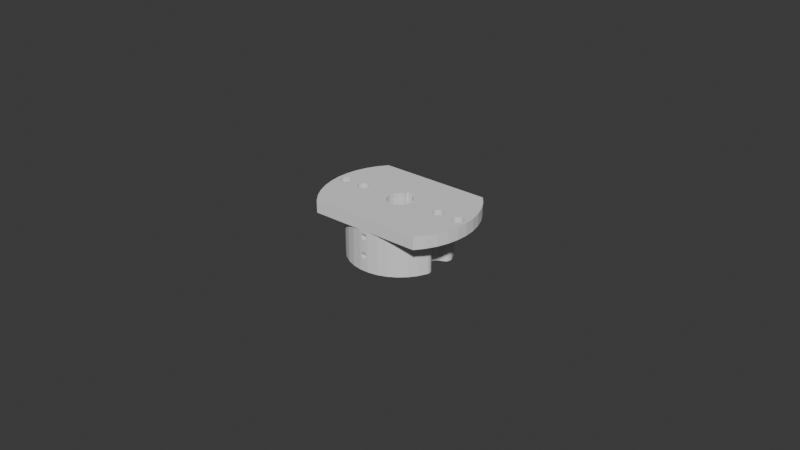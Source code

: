 # Source: AR4_L6.blend  (saved by Blender 5.2.45; exported with 4.5.12 LTS)
import bpy
from mathutils import Matrix  # noqa: F401  (used for matrix-valued properties, if any)

bpy.ops.wm.read_factory_settings(use_empty=True)
scene = bpy.context.scene
scene.name = 'Scene'

# ---- collections
col_collection = bpy.data.collections.new('Collection'); scene.collection.children.link(col_collection)

# ---- world
world_world = bpy.data.worlds.new('World'); scene.world = world_world
world_world.use_nodes = True; world_world.node_tree.nodes.clear()
_N = world_world.node_tree.nodes; _L = world_world.node_tree.links
n0 = _N.new('ShaderNodeOutputWorld'); n0.name = 'World Output'; n0.location = (200, 100)
n1 = _N.new('ShaderNodeBackground'); n1.name = 'Background'; n1.location = (-200, 100)
n1.inputs[0].default_value = (0.05088, 0.05088, 0.05088, 1.0)
_L.new(n1.outputs[0], n0.inputs[0])
n0.is_active_output = True
world_world.color = (0.05088, 0.05088, 0.05088)
world_world.sun_shadow_jitter_overblur = 0.0

# ---- meshes
me_link_6_aluminum = bpy.data.meshes.new('Link_6_Aluminum')
me_link_6_aluminum.from_pydata([(0.0122, 0.0, 0.012), (0.01244, -0.0009, 0.012), (0.01152, -0.001685, 0.012), (0.01236, -0.002514, 0.012), (0.0131, -0.001559, 0.012), (0.01346, -0.002952, 0.012), (0.014, -0.0018, 0.012), (0.01426, -0.003289, 0.012), (0.02374, -0.00349, 0.012), (0.02298, -0.006906, 0.012), (0.021, -0.0018, 0.012), (0.0219, -0.001559, 0.012), (0.02256, -0.0009, 0.012), (0.024, 2.939e-18, 0.012), (0.0228, 1.02e-18, 0.012), (0.02374, 0.00349, 0.012), (0.01485, -0.003933, 0.012), (0.01944, -0.0009, 0.012), (0.0151, -0.004763, 0.012), (0.0201, -0.001559, 0.012), (0.01498, -0.005622, 0.012), (0.01368, -0.008301, 0.012), (2.939e-18, -0.016, 0.012), (0.001489, -0.01593, 0.012), (0.01789, -0.016, 0.012), (0.004416, -0.01538, 0.012), (0.00719, -0.01429, 0.012), (0.009714, -0.01271, 0.012), (0.0119, -0.01069, 0.012), (0.02003, -0.01323, 0.012), (0.014, 0.0018, 0.012), (0.0201, 0.001559, 0.012), (0.0149, 0.001559, 0.012), (0.01944, 0.0009, 0.012), (0.02174, -0.01018, 0.012), (0.02256, 0.0009, 0.012), (0.0219, 0.001559, 0.012), (0.02298, 0.006906, 0.012), (0.021, 0.0018, 0.012), (0.02174, 0.01018, 0.012), (0.02003, 0.01323, 0.012), (0.0149, -0.001559, 0.012), (0.01556, -0.0009, 0.012), (0.0192, 0.0, 0.012), (0.0158, 1.02e-18, 0.012), (0.01556, 0.0009, 0.012), (0.01426, 0.003289, 0.012), (0.01485, 0.003933, 0.012), (0.0151, 0.004763, 0.012), (0.00719, 0.01429, 0.012), (0.004416, 0.01538, 0.012), (0.01789, 0.016, 0.012), (0.001489, 0.01593, 0.012), (0.0, 0.016, 0.012), (0.01106, -0.0005923, 0.012), (0.01106, 0.0005923, 0.012), (0.01244, 0.0009, 0.012), (0.01152, 0.001685, 0.012), (0.0131, 0.001559, 0.012), (0.01236, 0.002514, 0.012), (0.01346, 0.002952, 0.012), (0.01498, 0.005622, 0.012), (0.01368, 0.008301, 0.012), (0.0119, 0.01069, 0.012), (0.009714, 0.01271, 0.012), (-0.01789, 0.016, 0.016), (-0.01789, 0.016, 0.012), (-0.02003, 0.01323, 0.012), (-0.02003, 0.01323, 0.016), (-0.02174, 0.01018, 0.012), (-0.02174, 0.01018, 0.016), (-0.02298, 0.006906, 0.012), (-0.02298, 0.006906, 0.016), (-0.02374, 0.00349, 0.012), (-0.02374, 0.00349, 0.016), (-0.024, -5.878e-18, 0.012), (-0.024, -5.878e-18, 0.016), (-0.02374, -0.00349, 0.012), (-0.02374, -0.00349, 0.016), (-0.02298, -0.006906, 0.012), (-0.02298, -0.006906, 0.016), (-0.02174, -0.01018, 0.012), (-0.02174, -0.01018, 0.016), (-0.02003, -0.01323, 0.012), (-0.02003, -0.01323, 0.016), (-0.01789, -0.016, 0.012), (-0.01789, -0.016, 0.016), (0.0081, -0.016, 0.016), (0.0, -0.016, 0.012), (0.01789, -0.016, 0.016), (0.02003, -0.01323, 0.016), (0.02174, -0.01018, 0.016), (0.02298, -0.006906, 0.016), (0.02374, -0.00349, 0.016), (0.024, 2.939e-18, 0.016), (0.02374, 0.00349, 0.016), (0.02298, 0.006906, 0.016), (0.02174, 0.01018, 0.016), (0.02003, 0.01323, 0.016), (0.01789, 0.016, 0.016), (0.0081, 0.016, 0.016), (0.0081, -0.0029, 0.016), (0.014, -0.0018, 0.016), (0.0131, -0.001559, 0.016), (0.0131, 0.001559, 0.016), (0.014, 0.0018, 0.016), (0.01556, -0.0009, 0.016), (0.0149, -0.001559, 0.016), (0.02256, 0.0009, 0.016), (0.0228, 1.02e-18, 0.016), (0.02256, -0.0009, 0.016), (0.0219, -0.001559, 0.016), (0.0158, 1.02e-18, 0.016), (0.0201, -0.001559, 0.016), (0.01556, 0.0009, 0.016), (0.01944, -0.0009, 0.016), (0.0149, 0.001559, 0.016), (0.0192, -4.409e-19, 0.016), (0.01944, 0.0009, 0.016), (0.01244, -0.0009, 0.016), (0.0122, -4.409e-19, 0.016), (0.01244, 0.0009, 0.016), (0.021, -0.0018, 0.016), (0.021, 0.0018, 0.016), (0.0219, 0.001559, 0.016), (0.0201, 0.001559, 0.016), (-0.002732, 0.002921, 0.016), (-0.0015, 0.003708, 0.016), (-0.0015, 0.0051, 0.016), (0.0015, 0.0051, 0.016), (0.0015, 0.003708, 0.016), (0.00384, -0.001121, 0.016), (0.00318, -0.002426, 0.016), (0.002096, -0.003407, 0.016), (0.0007311, -0.003933, 0.016), (-0.0007311, -0.003933, 0.016), (-0.002096, -0.003407, 0.016), (-0.014, 0.0018, 0.016), (-0.0131, -0.001559, 0.016), (-0.014, -0.0018, 0.016), (-0.0201, -0.001559, 0.016), (-0.021, -0.0018, 0.016), (-0.0219, -0.001559, 0.016), (-0.02256, -0.0009, 0.016), (-0.0228, -4.409e-19, 0.016), (-0.0149, 0.001559, 0.016), (-0.01556, 0.0009, 0.016), (0.002732, 0.002921, 0.016), (0.0036, 0.001744, 0.016), (0.003986, 0.0003337, 0.016), (-0.02256, 0.0009, 0.016), (-0.0219, 0.001559, 0.016), (-0.021, 0.0018, 0.016), (-0.01944, -0.0009, 0.016), (-0.0149, -0.001559, 0.016), (-0.0192, 1.02e-18, 0.016), (-0.01556, -0.0009, 0.016), (-0.01944, 0.0009, 0.016), (-0.0158, -4.409e-19, 0.016), (-0.0201, 0.001559, 0.016), (-0.0036, 0.001744, 0.016), (-0.01244, 0.0009, 0.016), (-0.0131, 0.001559, 0.016), (-0.01244, -0.0009, 0.016), (-0.00318, -0.002426, 0.016), (-0.0122, 1.02e-18, 0.016), (-0.00384, -0.001121, 0.016), (-0.003986, 0.0003337, 0.016), (-0.01556, -0.0009, 0.012), (-0.0149, -0.001559, 0.012), (-0.01426, -0.003289, 0.012), (-0.01485, -0.003933, 0.012), (-0.014, -0.0018, 0.012), (-0.02256, 0.0009, 0.012), (-0.0228, 0.0, 0.012), (-0.02256, -0.0009, 0.012), (-0.0219, -0.001559, 0.012), (-0.021, -0.0018, 0.012), (-0.0151, -0.004763, 0.012), (-0.01944, 0.0009, 0.012), (-0.0149, 0.001559, 0.012), (-0.0192, 1.02e-18, 0.012), (-0.01556, 0.0009, 0.012), (-0.01944, -0.0009, 0.012), (-0.0158, 0.0, 0.012), (-0.0201, -0.001559, 0.012), (-0.009714, -0.01271, 0.012), (-0.00719, -0.01429, 0.012), (-0.01498, -0.005622, 0.012), (-0.01368, -0.008301, 0.012), (-0.0119, -0.01069, 0.012), (-0.004416, -0.01538, 0.012), (-0.001489, -0.01593, 0.012), (1.552e-18, -0.016, 0.012), (-0.0122, 1.02e-18, 0.012), (-0.01106, -0.0005923, 0.012), (-0.01244, -0.0009, 0.012), (-0.01152, -0.001685, 0.012), (-0.0131, -0.001559, 0.012), (-0.01236, -0.002514, 0.012), (-0.01346, -0.002952, 0.012), (-0.01485, 0.003933, 0.012), (-0.01426, 0.003289, 0.012), (-0.014, 0.0018, 0.012), (-0.01346, 0.002952, 0.012), (-0.0131, 0.001559, 0.012), (-0.01236, 0.002514, 0.012), (-0.01244, 0.0009, 0.012), (-0.01152, 0.001685, 0.012), (-0.01106, 0.0005923, 0.012), (-0.0151, 0.004763, 0.012), (-0.0201, 0.001559, 0.012), (-0.01498, 0.005622, 0.012), (-0.01368, 0.008301, 0.012), (-0.001489, 0.01593, 0.012), (-0.004416, 0.01538, 0.012), (-0.00719, 0.01429, 0.012), (-0.021, 0.0018, 0.012), (-0.0219, 0.001559, 0.012), (-0.009714, 0.01271, 0.012), (-0.0119, 0.01069, 0.012), (-0.0119, 0.01069, -0.001), (-0.009714, 0.01271, -0.001), (-0.01346, 0.002952, -0.001), (0.00719, 0.01429, -0.001), (0.009714, 0.01271, -0.001), (0.0015, 0.0051, -0.001), (-0.01152, -0.001685, -0.001), (0.00719, -0.01429, -0.001), (0.004416, -0.01538, -0.001), (-0.01152, 0.001685, -0.001), (-0.0015, 0.0051, -0.001), (-0.0015, 0.003708, -0.001), (-0.00719, 0.01429, -0.001), (-0.004416, 0.01538, -0.001), (-0.001489, 0.01593, -0.001), (0.001489, 0.01593, -0.001), (0.004416, 0.01538, -0.001), (-0.01236, 0.002514, -0.001), (-0.01236, -0.002514, -0.001), (-0.00719, -0.01429, -0.001), (-0.01346, -0.002952, -0.001), (-0.009714, -0.01271, -0.001), (-0.0119, -0.01069, -0.001), (0.001489, -0.01593, -0.001), (-0.001489, -0.01593, -0.001), (-0.004416, -0.01538, -0.001), (0.01152, 0.001685, -0.001), (0.01236, 0.002514, -0.001), (0.01346, 0.002952, -0.001), (0.0119, 0.01069, -0.001), (0.01368, 0.008301, -0.001), (0.002096, -0.003407, -0.001), (0.01106, -0.0005923, -0.001), (0.0007311, -0.003933, -0.001), (0.01152, -0.001685, -0.001), (0.01236, -0.002514, -0.001), (-0.01498, -0.005622, -0.001), (-0.0151, -0.004763, -0.001), (-0.01485, -0.003933, -0.001), (-0.002732, 0.002921, -0.001), (-0.0036, 0.001744, -0.001), (-0.01106, 0.0005923, -0.001), (-0.003986, 0.0003337, -0.001), (-0.01106, -0.0005923, -0.001), (0.01498, -0.005622, -0.001), (0.01368, -0.008301, -0.001), (0.01346, -0.002952, -0.001), (-0.01368, -0.008301, -0.001), (-0.01426, -0.003289, -0.001), (0.01485, 0.003933, -0.001), (0.01426, 0.003289, -0.001), (0.0151, 0.004763, -0.001), (0.01498, 0.005622, -0.001), (0.00318, -0.002426, -0.001), (0.00384, -0.001121, -0.001), (0.01106, 0.0005923, -0.001), (0.0015, 0.003708, -0.001), (0.002732, 0.002921, -0.001), (0.0036, 0.001744, -0.001), (0.003986, 0.0003337, -0.001), (-0.0007311, -0.003933, -0.001), (-0.002096, -0.003407, -0.001), (-0.00318, -0.002426, -0.001), (-0.00384, -0.001121, -0.001), (-0.01485, 0.003933, -0.001), (-0.0151, 0.004763, -0.001), (-0.01426, 0.003289, -0.001), (-0.01498, 0.005622, -0.001), (-0.01368, 0.008301, -0.001), (0.009714, -0.01271, -0.001), (0.0119, -0.01069, -0.001), (0.01426, -0.003289, -0.001), (0.01485, -0.003933, -0.001), (0.0151, -0.004763, -0.001), (0.0008877, -0.01598, 0.003487), (0.00099, -0.01597, 0.003734), (0.001025, -0.01597, 0.004), (-0.0002663, -0.016, 0.00301), (-0.0005125, -0.01599, 0.003112), (0.0005125, -0.01599, 0.003112), (0.0002651, -0.016, 0.00301), (2.939e-18, -0.016, 0.002975), (-0.0008877, -0.01598, 0.003487), (-0.0009901, -0.01597, 0.003735), (-0.001025, -0.01597, 0.004), (0.0008877, -0.01598, 0.009488), (0.0005125, -0.01599, 0.009112), (0.0008877, -0.01598, 0.004513), (0.0005125, -0.01599, 0.004888), (0.0002651, -0.016, 0.00901), (0.0002654, -0.016, 0.00499), (2.939e-18, -0.016, 0.005025), (2.939e-18, -0.016, 0.008975), (-0.0002655, -0.016, 0.00499), (0.0009901, -0.01597, 0.004265), (-0.001025, -0.01597, 0.01), (-0.0009901, -0.01597, 0.01027), (-0.0009901, -0.01597, 0.004265), (-0.0008877, -0.01598, 0.004513), (-0.0002663, -0.016, 0.00901), (-0.0005125, -0.01599, 0.009112), (-0.0005125, -0.01599, 0.004888), (-0.0008877, -0.01598, 0.009488), (-0.0009901, -0.01597, 0.009735), (-0.0008877, -0.01598, 0.01051), (-0.0005125, -0.01599, 0.01089), (-0.0002655, -0.016, 0.01099), (2.939e-18, -0.016, 0.01103), (0.0002654, -0.016, 0.01099), (0.0005125, -0.01599, 0.01089), (0.0008877, -0.01598, 0.01051), (0.0009901, -0.01597, 0.01027), (0.001025, -0.01597, 0.01), (0.00099, -0.01597, 0.009734), (0.001167, 0.01596, 0.006667), (0.001429, 0.01594, 0.006325), (0.001489, 0.01593, 0.00621), (-0.000825, 0.01598, 0.006929), (-0.001167, 0.01596, 0.006667), (0.000825, 0.01598, 0.006929), (0.0004267, 0.01599, 0.007094), (-9.797e-19, 0.016, 0.012), (-9.797e-19, 0.016, 0.00715), (-0.0004287, 0.01599, 0.007093), (0.001609, 0.01592, 0.005864), (0.00165, 0.01591, 0.0055), (-0.001489, 0.01593, 0.00479), (-0.001429, 0.01594, 0.004675), (-0.001167, 0.01596, 0.004333), (-0.000825, 0.01598, 0.004071), (0.000825, 0.01598, 0.004071), (0.001167, 0.01596, 0.004333), (-0.0004275, 0.01599, 0.003906), (2.573e-18, 0.016, 0.00385), (0.0004273, 0.01599, 0.003906), (0.001429, 0.01594, 0.004675), (0.001505, 0.01593, 0.004823), (0.001609, 0.01592, 0.005135), (-0.001429, 0.01594, 0.006325), (-0.001505, 0.01593, 0.006177), (-0.001609, 0.01592, 0.005864), (-0.00165, 0.01591, 0.0055), (-0.001609, 0.01592, 0.005136), (-0.0158, -4.409e-19, 0.012), (0.0122, -4.409e-19, 0.012), (0.0192, -4.409e-19, 0.012), (-0.0228, -4.409e-19, 0.012), (0.0015, 0.003708, 0.006187), (0.001612, 0.003661, 0.005852), (0.0015, 0.003708, 0.004813), (0.001612, 0.003661, 0.005147), (0.00165, 0.003644, 0.0055), (-0.0015, 0.003708, 0.004813), (-0.001612, 0.003661, 0.005146), (-0.0015, 0.003708, 0.006187), (-0.001612, 0.003661, 0.005853), (-0.00165, 0.003644, 0.0055), (0.0, 0.0051, 0.00715), (-0.000825, 0.0051, 0.006929), (-0.001429, 0.0051, 0.006325), (-0.0015, 0.0051, 0.006187), (-0.0015, 0.0051, 0.004813), (-0.001429, 0.0051, 0.004675), (-0.000825, 0.0051, 0.004071), (9.348e-19, 0.0051, 0.00385), (0.000825, 0.0051, 0.004071), (9.348e-19, 0.016, 0.00385), (0.001429, 0.0051, 0.004675), (0.0015, 0.0051, 0.004813), (0.0015, 0.0051, 0.006187), (0.001429, 0.0051, 0.006325), (0.000825, 0.0051, 0.006929), (0.0, 0.016, 0.00715), (1.552e-18, -0.007384, 0.01), (0.0005125, -0.008, 0.009112), (0.0008877, -0.008, 0.009488), (1.552e-18, -0.008, 0.008975), (0.0008877, -0.008, 0.01051), (0.0005125, -0.008, 0.01089), (0.001025, -0.008, 0.01), (-0.0005125, -0.008, 0.01089), (-0.0008877, -0.008, 0.01051), (2.121e-18, -0.008, 0.01103), (-0.0008877, -0.008, 0.009488), (-0.0005125, -0.008, 0.009112), (-0.001025, -0.008, 0.01), (1.301e-18, -0.008, 0.008975), (2.132e-18, -0.008, 0.01103), (2.132e-18, -0.016, 0.01103), (-5.202e-19, -0.016, 0.008975), (1.552e-18, -0.007384, 0.004), (0.0005125, -0.008, 0.003112), (0.0008877, -0.008, 0.003487), (1.552e-18, -0.008, 0.002975), (0.0008877, -0.008, 0.004513), (0.0005125, -0.008, 0.004888), (0.001025, -0.008, 0.004), (-0.0005125, -0.008, 0.004888), (-0.0008877, -0.008, 0.004513), (2.121e-18, -0.008, 0.005025), (-0.0008877, -0.008, 0.003487), (-0.0005125, -0.008, 0.003112), (-0.001025, -0.008, 0.004), (1.301e-18, -0.008, 0.002975), (2.132e-18, -0.008, 0.005025), (2.132e-18, -0.016, 0.005025), (-5.202e-19, -0.016, 0.002975), (8.674e-19, 0.0051, 0.00385)], [], [(0, 1, 2), (2, 1, 3), (3, 1, 4), (3, 4, 5), (5, 4, 6), (5, 6, 7), (8, 9, 10), (10, 11, 8), (8, 11, 12), (8, 12, 13), (13, 12, 14), (13, 14, 15), (16, 17, 18), (18, 17, 19), (18, 19, 20), (20, 19, 21), (22, 23, 24), (24, 23, 25), (24, 25, 26), (26, 27, 24), (24, 27, 28), (24, 28, 29), (30, 31, 32), (32, 31, 33), (9, 34, 10), (10, 34, 29), (10, 29, 19), (19, 29, 28), (19, 28, 21), (14, 35, 15), (15, 35, 36), (15, 36, 37), (37, 36, 38), (37, 38, 39), (39, 38, 40), (7, 6, 16), (16, 6, 41), (16, 41, 17), (17, 41, 42), (17, 42, 43), (43, 42, 44), (43, 44, 33), (33, 44, 45), (33, 45, 32), (30, 46, 31), (31, 46, 47), (31, 47, 48), (49, 50, 51), (51, 50, 52), (51, 52, 53), (2, 54, 0), (0, 54, 55), (0, 55, 56), (56, 55, 57), (56, 57, 58), (58, 57, 59), (58, 59, 30), (30, 59, 60), (30, 60, 46), (48, 61, 31), (31, 61, 62), (31, 62, 63), (38, 31, 40), (40, 31, 63), (40, 63, 51), (51, 63, 64), (51, 64, 49), (65, 66, 67), (65, 67, 68), (68, 67, 69), (68, 69, 70), (70, 69, 71), (70, 71, 72), (72, 71, 73), (72, 73, 74), (74, 73, 75), (74, 75, 76), (76, 75, 77), (76, 77, 78), (78, 77, 79), (78, 79, 80), (80, 79, 81), (80, 81, 82), (82, 81, 83), (82, 83, 84), (84, 83, 85), (84, 85, 86), (86, 85, 87), (87, 85, 88), (87, 88, 89), (89, 88, 24), (89, 24, 29), (89, 29, 90), (90, 29, 34), (90, 34, 91), (91, 34, 9), (91, 9, 92), (92, 9, 8), (92, 8, 93), (93, 8, 13), (93, 13, 94), (94, 13, 15), (94, 15, 95), (95, 15, 37), (95, 37, 96), (96, 37, 39), (96, 39, 97), (97, 39, 40), (97, 40, 98), (98, 40, 51), (98, 51, 99), (99, 51, 100), (100, 51, 53), (100, 53, 65), (65, 53, 66), (101, 102, 103), (104, 105, 100), (106, 107, 93), (98, 99, 100), (95, 108, 94), (94, 108, 109), (94, 109, 93), (93, 109, 110), (93, 110, 111), (112, 113, 114), (114, 113, 115), (114, 115, 116), (116, 115, 117), (116, 117, 118), (103, 119, 101), (101, 119, 120), (101, 120, 100), (100, 120, 121), (100, 121, 104), (112, 106, 113), (113, 106, 93), (113, 93, 122), (122, 93, 111), (96, 123, 95), (95, 123, 124), (95, 124, 108), (96, 97, 123), (123, 97, 98), (123, 98, 125), (125, 98, 100), (125, 100, 118), (118, 100, 105), (118, 105, 116), (87, 89, 101), (101, 89, 90), (101, 90, 91), (107, 102, 93), (93, 102, 101), (93, 101, 92), (92, 101, 91), (126, 127, 128), (100, 129, 130), (131, 132, 101), (101, 132, 133), (101, 133, 87), (87, 133, 134), (87, 134, 86), (86, 134, 135), (86, 135, 84), (84, 135, 136), (84, 136, 82), (129, 100, 128), (128, 100, 65), (128, 65, 137), (136, 138, 139), (140, 141, 139), (139, 141, 78), (139, 78, 136), (136, 78, 80), (136, 80, 82), (141, 142, 78), (78, 142, 143), (78, 143, 76), (76, 143, 144), (76, 144, 74), (137, 65, 145), (145, 65, 68), (145, 68, 146), (130, 147, 100), (100, 147, 148), (100, 148, 101), (101, 148, 149), (101, 149, 131), (144, 150, 74), (74, 150, 151), (74, 151, 72), (72, 151, 152), (72, 152, 70), (140, 139, 153), (153, 139, 154), (153, 154, 155), (155, 154, 156), (155, 156, 157), (157, 156, 158), (157, 158, 159), (159, 158, 146), (159, 146, 152), (152, 146, 68), (152, 68, 70), (160, 126, 161), (161, 126, 128), (161, 128, 162), (162, 128, 137), (138, 136, 163), (163, 136, 164), (163, 164, 165), (165, 164, 166), (165, 166, 161), (161, 166, 167), (161, 167, 160), (168, 169, 83), (170, 171, 172), (73, 173, 75), (75, 173, 174), (75, 174, 77), (174, 175, 77), (77, 175, 176), (77, 176, 79), (79, 176, 177), (79, 177, 81), (172, 171, 169), (169, 171, 178), (169, 178, 83), (179, 180, 181), (181, 180, 182), (181, 182, 183), (183, 182, 184), (183, 184, 185), (185, 184, 168), (185, 168, 177), (177, 168, 83), (177, 83, 81), (186, 187, 85), (178, 188, 83), (83, 188, 189), (83, 189, 85), (85, 189, 190), (85, 190, 186), (187, 191, 85), (85, 191, 192), (85, 192, 193), (194, 195, 196), (196, 195, 197), (196, 197, 198), (198, 197, 199), (198, 199, 172), (172, 199, 200), (172, 200, 170), (201, 202, 203), (203, 202, 204), (203, 204, 205), (205, 204, 206), (205, 206, 207), (207, 206, 208), (207, 208, 194), (194, 208, 209), (194, 209, 195), (203, 180, 201), (201, 180, 179), (201, 179, 210), (210, 179, 211), (210, 211, 212), (212, 211, 213), (53, 214, 66), (66, 214, 215), (66, 215, 216), (71, 217, 73), (73, 217, 218), (73, 218, 173), (216, 219, 66), (66, 219, 220), (66, 220, 67), (71, 69, 217), (217, 69, 67), (217, 67, 211), (211, 67, 220), (211, 220, 213), (221, 222, 223), (224, 225, 226), (227, 228, 229), (230, 231, 232), (222, 233, 231), (231, 233, 234), (234, 235, 231), (231, 235, 236), (231, 236, 226), (226, 236, 237), (226, 237, 224), (231, 230, 222), (222, 230, 238), (222, 238, 223), (239, 240, 241), (241, 240, 242), (241, 242, 243), (229, 244, 227), (227, 244, 245), (227, 245, 239), (239, 245, 246), (239, 246, 240), (247, 226, 248), (248, 226, 225), (248, 225, 249), (249, 225, 250), (249, 250, 251), (252, 253, 254), (254, 253, 255), (254, 255, 256), (257, 258, 259), (232, 260, 230), (230, 260, 261), (230, 261, 262), (262, 261, 263), (262, 263, 264), (265, 266, 267), (243, 268, 241), (241, 268, 257), (241, 257, 269), (269, 257, 259), (270, 271, 272), (272, 271, 249), (272, 249, 273), (273, 249, 251), (252, 274, 253), (253, 274, 275), (253, 275, 276), (277, 226, 278), (278, 226, 247), (278, 247, 279), (279, 247, 276), (279, 276, 280), (280, 276, 275), (281, 228, 282), (282, 228, 227), (282, 227, 283), (283, 227, 264), (283, 264, 284), (284, 264, 263), (285, 286, 287), (287, 286, 288), (287, 288, 223), (223, 288, 289), (223, 289, 221), (281, 254, 228), (228, 254, 256), (228, 256, 290), (290, 256, 267), (290, 267, 291), (291, 267, 266), (292, 293, 267), (267, 293, 294), (267, 294, 265), (295, 244, 296), (296, 244, 297), (298, 299, 245), (295, 300, 244), (244, 300, 301), (244, 301, 245), (245, 301, 302), (245, 302, 298), (299, 303, 245), (245, 303, 304), (245, 304, 305), (305, 192, 245), (245, 192, 191), (245, 191, 246), (246, 191, 187), (246, 187, 240), (240, 187, 186), (240, 186, 242), (242, 186, 190), (242, 190, 243), (243, 190, 189), (243, 189, 268), (268, 189, 188), (268, 188, 257), (306, 307, 308), (308, 307, 309), (309, 307, 310), (309, 310, 311), (311, 310, 312), (312, 310, 313), (312, 313, 314), (308, 315, 23), (23, 315, 297), (316, 317, 192), (305, 318, 192), (192, 318, 319), (192, 319, 316), (313, 320, 314), (314, 320, 321), (314, 321, 322), (322, 321, 323), (322, 323, 319), (319, 323, 324), (319, 324, 316), (317, 325, 192), (192, 325, 326), (192, 326, 22), (22, 326, 327), (327, 328, 22), (22, 328, 329), (22, 329, 23), (23, 329, 330), (23, 330, 331), (331, 332, 23), (23, 332, 333), (23, 333, 308), (308, 333, 334), (308, 334, 306), (297, 244, 23), (23, 244, 229), (23, 229, 25), (25, 229, 228), (25, 228, 26), (26, 228, 290), (26, 290, 27), (27, 290, 291), (27, 291, 28), (28, 291, 266), (28, 266, 21), (21, 266, 265), (21, 265, 20), (204, 223, 206), (206, 223, 238), (206, 238, 208), (208, 238, 230), (208, 230, 209), (209, 230, 262), (209, 262, 195), (195, 262, 264), (195, 264, 197), (197, 264, 227), (197, 227, 199), (199, 227, 239), (199, 239, 200), (200, 239, 241), (335, 52, 336), (336, 52, 337), (338, 339, 214), (335, 340, 52), (52, 340, 341), (52, 341, 342), (342, 341, 343), (342, 343, 214), (214, 343, 344), (214, 344, 338), (337, 52, 345), (345, 52, 50), (345, 50, 346), (347, 348, 235), (235, 348, 349), (235, 349, 350), (351, 352, 236), (350, 353, 235), (235, 353, 354), (235, 354, 236), (236, 354, 355), (236, 355, 351), (352, 356, 236), (236, 356, 357), (236, 357, 237), (237, 357, 358), (237, 358, 346), (339, 359, 214), (214, 359, 360), (214, 360, 215), (215, 360, 361), (215, 361, 362), (347, 235, 363), (363, 235, 234), (363, 234, 362), (346, 50, 237), (237, 50, 49), (237, 49, 224), (224, 49, 64), (224, 64, 225), (225, 64, 63), (225, 63, 250), (250, 63, 62), (250, 62, 251), (251, 62, 61), (251, 61, 273), (362, 234, 215), (215, 234, 233), (215, 233, 216), (216, 233, 222), (216, 222, 219), (219, 222, 221), (219, 221, 220), (220, 221, 289), (220, 289, 213), (213, 289, 288), (213, 288, 212), (5, 267, 3), (3, 267, 256), (3, 256, 2), (2, 256, 255), (2, 255, 54), (54, 255, 253), (54, 253, 55), (55, 253, 276), (55, 276, 57), (57, 276, 247), (57, 247, 59), (59, 247, 248), (59, 248, 60), (60, 248, 249), (158, 364, 146), (146, 364, 182), (146, 182, 145), (145, 182, 180), (145, 180, 137), (137, 180, 203), (137, 203, 162), (162, 203, 205), (162, 205, 161), (161, 205, 207), (161, 207, 165), (165, 207, 194), (165, 194, 163), (163, 194, 196), (163, 196, 138), (138, 196, 198), (138, 198, 139), (139, 198, 172), (139, 172, 154), (154, 172, 169), (154, 169, 156), (156, 169, 168), (156, 168, 158), (158, 168, 364), (120, 365, 121), (121, 365, 56), (121, 56, 104), (104, 56, 58), (104, 58, 105), (105, 58, 30), (105, 30, 116), (116, 30, 32), (116, 32, 114), (114, 32, 45), (114, 45, 112), (112, 45, 44), (112, 44, 106), (106, 44, 42), (106, 42, 107), (107, 42, 41), (107, 41, 102), (102, 41, 6), (102, 6, 103), (103, 6, 4), (103, 4, 119), (119, 4, 1), (119, 1, 120), (120, 1, 365), (117, 366, 118), (118, 366, 33), (118, 33, 125), (125, 33, 31), (125, 31, 123), (123, 31, 38), (123, 38, 124), (124, 38, 36), (124, 36, 108), (108, 36, 35), (108, 35, 109), (109, 35, 14), (109, 14, 110), (110, 14, 12), (110, 12, 111), (111, 12, 11), (111, 11, 122), (122, 11, 10), (122, 10, 113), (113, 10, 19), (113, 19, 115), (115, 19, 17), (115, 17, 117), (117, 17, 366), (144, 367, 150), (150, 367, 173), (150, 173, 151), (151, 173, 218), (151, 218, 152), (152, 218, 217), (152, 217, 159), (159, 217, 211), (159, 211, 157), (157, 211, 179), (157, 179, 155), (155, 179, 181), (155, 181, 153), (153, 181, 183), (153, 183, 140), (140, 183, 185), (140, 185, 141), (141, 185, 177), (141, 177, 142), (142, 177, 176), (142, 176, 143), (143, 176, 175), (143, 175, 144), (144, 175, 367), (130, 368, 147), (147, 368, 369), (370, 277, 371), (371, 277, 278), (371, 278, 372), (232, 373, 260), (260, 373, 374), (375, 127, 376), (376, 127, 126), (376, 126, 377), (369, 372, 147), (147, 372, 278), (147, 278, 148), (148, 278, 279), (148, 279, 149), (149, 279, 280), (149, 280, 131), (131, 280, 275), (131, 275, 132), (132, 275, 274), (132, 274, 133), (133, 274, 252), (133, 252, 134), (134, 252, 254), (134, 254, 135), (135, 254, 281), (135, 281, 136), (136, 281, 282), (136, 282, 164), (164, 282, 283), (164, 283, 166), (166, 283, 284), (166, 284, 167), (167, 284, 263), (167, 263, 160), (160, 263, 261), (160, 261, 126), (126, 261, 260), (126, 260, 377), (377, 260, 374), (273, 61, 48), (273, 48, 272), (272, 48, 47), (272, 47, 270), (270, 47, 46), (270, 46, 271), (271, 46, 60), (271, 60, 249), (267, 5, 7), (267, 7, 292), (292, 7, 16), (292, 16, 293), (293, 16, 18), (293, 18, 294), (294, 18, 20), (294, 20, 265), (257, 188, 178), (257, 178, 258), (258, 178, 171), (258, 171, 259), (259, 171, 170), (259, 170, 269), (269, 170, 200), (269, 200, 241), (223, 204, 202), (223, 202, 287), (287, 202, 201), (287, 201, 285), (285, 201, 210), (285, 210, 286), (286, 210, 212), (286, 212, 288), (344, 378, 379), (360, 359, 380), (380, 359, 339), (380, 339, 379), (379, 339, 338), (379, 338, 344), (377, 381, 376), (376, 381, 375), (360, 380, 361), (361, 380, 381), (361, 381, 362), (362, 381, 377), (362, 377, 382), (382, 377, 374), (382, 374, 373), (383, 347, 382), (382, 347, 363), (382, 363, 362), (384, 349, 383), (383, 349, 348), (383, 348, 347), (385, 353, 384), (384, 353, 350), (384, 350, 349), (386, 355, 385), (385, 355, 387), (385, 387, 353), (357, 356, 388), (388, 356, 352), (388, 352, 386), (386, 352, 351), (386, 351, 355), (372, 389, 371), (371, 389, 370), (357, 388, 358), (358, 388, 389), (358, 389, 346), (346, 389, 372), (346, 372, 390), (390, 372, 369), (390, 369, 368), (391, 337, 390), (390, 337, 345), (390, 345, 346), (392, 335, 391), (391, 335, 336), (391, 336, 337), (344, 393, 378), (378, 393, 341), (378, 341, 392), (392, 341, 340), (392, 340, 335), (394, 395, 396), (397, 395, 394), (394, 398, 399), (400, 398, 394), (396, 400, 394), (394, 401, 402), (403, 401, 394), (399, 403, 394), (394, 404, 405), (406, 404, 394), (402, 406, 394), (405, 397, 394), (324, 323, 404), (404, 323, 321), (404, 321, 405), (405, 321, 320), (405, 320, 407), (324, 404, 316), (316, 404, 406), (316, 406, 317), (317, 406, 402), (317, 402, 325), (325, 402, 401), (325, 401, 326), (326, 401, 327), (327, 401, 408), (327, 408, 409), (409, 408, 329), (329, 408, 399), (329, 399, 330), (330, 399, 398), (330, 398, 331), (395, 306, 396), (396, 306, 334), (396, 334, 400), (400, 334, 333), (400, 333, 398), (398, 333, 332), (398, 332, 331), (320, 410, 407), (407, 410, 310), (407, 310, 395), (395, 310, 307), (395, 307, 306), (411, 412, 413), (414, 412, 411), (411, 415, 416), (417, 415, 411), (413, 417, 411), (411, 418, 419), (420, 418, 411), (416, 420, 411), (411, 421, 422), (423, 421, 411), (419, 423, 411), (422, 414, 411), (304, 303, 421), (421, 303, 299), (421, 299, 422), (422, 299, 298), (422, 298, 424), (304, 421, 305), (305, 421, 423), (305, 423, 318), (318, 423, 419), (318, 419, 319), (319, 419, 418), (319, 418, 322), (322, 418, 314), (314, 418, 425), (314, 425, 426), (426, 425, 311), (311, 425, 416), (311, 416, 309), (309, 416, 415), (309, 415, 308), (412, 295, 413), (413, 295, 296), (413, 296, 417), (417, 296, 297), (417, 297, 415), (415, 297, 315), (415, 315, 308), (298, 427, 424), (424, 427, 301), (424, 301, 412), (412, 301, 300), (412, 300, 295), (381, 380, 128), (128, 380, 379), (128, 379, 129), (129, 379, 378), (378, 392, 129), (129, 392, 391), (129, 391, 390), (390, 368, 129), (129, 368, 130), (128, 127, 381), (381, 127, 375), (382, 373, 231), (231, 373, 232), (226, 277, 389), (389, 277, 370), (383, 382, 231), (226, 389, 388), (388, 386, 226), (226, 386, 428), (226, 428, 231), (231, 428, 384), (231, 384, 383)])
me_link_6_aluminum.update()

# ---- objects
ob_link_6_aluminum = bpy.data.objects.new('Link_6_Aluminum', me_link_6_aluminum)

# ---- transforms, parenting, visibility, modifiers, constraints
ob_link_6_aluminum.location = (0.0, 0.0, 0.0)

# ---- collection membership
col_collection.objects.link(ob_link_6_aluminum)

# ---- scene / render settings (as saved in the file)
scene.frame_start = 1; scene.frame_end = 250; scene.frame_set(1)
scene.render.engine = 'BLENDER_EEVEE_NEXT'
scene.render.bake_bias = 0.0
scene.render.bake_samples = 0
scene.render.compositor_device = 'GPU'
scene.eevee.use_volume_custom_range = False
scene.eevee.fast_gi_thickness_near = 0.1
scene.eevee.fast_gi_thickness_far = 0.0
scene.eevee.ray_tracing_options.screen_trace_thickness = 0.1
bpy.context.view_layer.update()

# ---- added for rendering (the .blend has no active camera and no usable light): camera, sun
cam_auto = bpy.data.cameras.new('AutoCamera')
cam_auto.lens = 50.0
cam_auto.sensor_width = 36.0
cam_auto.clip_end = 1000.0
ob_auto_camera = bpy.data.objects.new('AutoCamera', cam_auto)
scene.collection.objects.link(ob_auto_camera)
ob_auto_camera.location = (0.185045, -0.222054, 0.155536)
ob_auto_camera.rotation_euler = (1.09748, -7.21219e-08, 0.694738)
scene.camera = ob_auto_camera
light_auto_sun = bpy.data.lights.new('AutoSun', 'SUN')
light_auto_sun.energy = 3.0
light_auto_sun.angle = 0.0523599
ob_auto_sun = bpy.data.objects.new('AutoSun', light_auto_sun)
scene.collection.objects.link(ob_auto_sun)
ob_auto_sun.rotation_euler = (0.872665, 0.174533, 0.523599)
bpy.context.view_layer.update()
